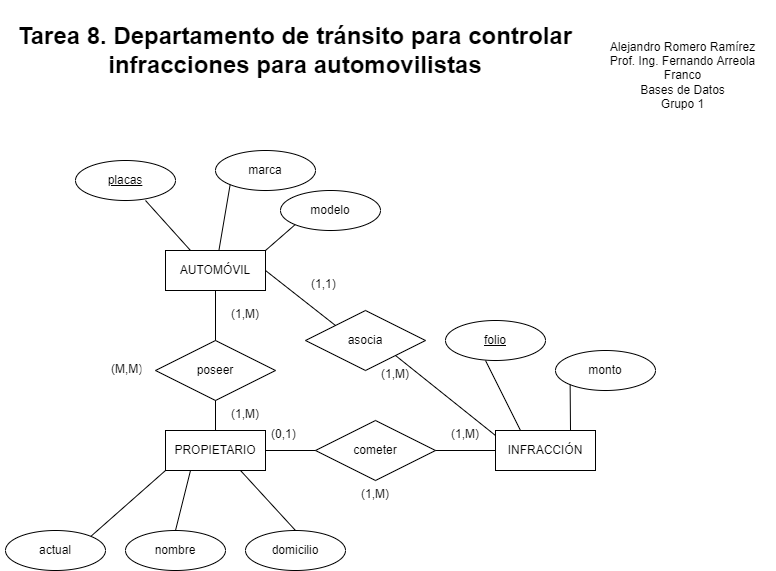

The diagram above was exported from draw.io. Its source (the exported page's mxGraphModel, read from the mxfile embedded in the PNG):
<mxGraphModel dx="1422" dy="762" grid="1" gridSize="10" guides="1" tooltips="1" connect="1" arrows="1" fold="1" page="1" pageScale="1" pageWidth="850" pageHeight="1100" math="0" shadow="0" extFonts="Permanent Marker^https://fonts.googleapis.com/css?family=Permanent+Marker">
  <root>
    <mxCell id="0" />
    <mxCell id="1" parent="0" />
    <mxCell id="8eXKXUqfIKc4Kr9EWWf2-1" value="AUTOMÓVIL" style="whiteSpace=wrap;html=1;align=center;" parent="1" vertex="1">
      <mxGeometry x="210" y="280" width="100" height="40" as="geometry" />
    </mxCell>
    <mxCell id="8eXKXUqfIKc4Kr9EWWf2-5" value="" style="endArrow=none;html=1;rounded=0;entryX=0.5;entryY=1;entryDx=0;entryDy=0;exitX=0.25;exitY=0;exitDx=0;exitDy=0;" parent="1" source="8eXKXUqfIKc4Kr9EWWf2-1" edge="1">
      <mxGeometry width="50" height="50" relative="1" as="geometry">
        <mxPoint x="400" y="420" as="sourcePoint" />
        <mxPoint x="190" y="230" as="targetPoint" />
      </mxGeometry>
    </mxCell>
    <mxCell id="8eXKXUqfIKc4Kr9EWWf2-8" value="poseer" style="shape=rhombus;perimeter=rhombusPerimeter;whiteSpace=wrap;html=1;align=center;" parent="1" vertex="1">
      <mxGeometry x="200" y="370" width="120" height="60" as="geometry" />
    </mxCell>
    <mxCell id="8eXKXUqfIKc4Kr9EWWf2-9" value="" style="endArrow=none;html=1;rounded=0;entryX=0.5;entryY=1;entryDx=0;entryDy=0;exitX=0.5;exitY=0;exitDx=0;exitDy=0;" parent="1" source="8eXKXUqfIKc4Kr9EWWf2-8" target="8eXKXUqfIKc4Kr9EWWf2-1" edge="1">
      <mxGeometry width="50" height="50" relative="1" as="geometry">
        <mxPoint x="400" y="420" as="sourcePoint" />
        <mxPoint x="450" y="370" as="targetPoint" />
      </mxGeometry>
    </mxCell>
    <mxCell id="8eXKXUqfIKc4Kr9EWWf2-10" value="PROPIETARIO" style="whiteSpace=wrap;html=1;align=center;" parent="1" vertex="1">
      <mxGeometry x="210" y="460" width="100" height="40" as="geometry" />
    </mxCell>
    <mxCell id="8eXKXUqfIKc4Kr9EWWf2-11" value="marca" style="ellipse;whiteSpace=wrap;html=1;align=center;" parent="1" vertex="1">
      <mxGeometry x="260" y="180" width="100" height="40" as="geometry" />
    </mxCell>
    <mxCell id="8eXKXUqfIKc4Kr9EWWf2-12" value="modelo" style="ellipse;whiteSpace=wrap;html=1;align=center;" parent="1" vertex="1">
      <mxGeometry x="325" y="220" width="100" height="40" as="geometry" />
    </mxCell>
    <mxCell id="8eXKXUqfIKc4Kr9EWWf2-14" value="" style="endArrow=none;html=1;rounded=0;entryX=0;entryY=1;entryDx=0;entryDy=0;" parent="1" source="8eXKXUqfIKc4Kr9EWWf2-1" target="8eXKXUqfIKc4Kr9EWWf2-11" edge="1">
      <mxGeometry width="50" height="50" relative="1" as="geometry">
        <mxPoint x="400" y="420" as="sourcePoint" />
        <mxPoint x="450" y="370" as="targetPoint" />
      </mxGeometry>
    </mxCell>
    <mxCell id="8eXKXUqfIKc4Kr9EWWf2-15" value="" style="endArrow=none;html=1;rounded=0;entryX=0;entryY=1;entryDx=0;entryDy=0;exitX=1;exitY=0;exitDx=0;exitDy=0;" parent="1" source="8eXKXUqfIKc4Kr9EWWf2-1" target="8eXKXUqfIKc4Kr9EWWf2-12" edge="1">
      <mxGeometry width="50" height="50" relative="1" as="geometry">
        <mxPoint x="400" y="420" as="sourcePoint" />
        <mxPoint x="450" y="370" as="targetPoint" />
      </mxGeometry>
    </mxCell>
    <mxCell id="8eXKXUqfIKc4Kr9EWWf2-16" value="" style="endArrow=none;html=1;rounded=0;exitX=0.5;exitY=0;exitDx=0;exitDy=0;entryX=0.5;entryY=1;entryDx=0;entryDy=0;" parent="1" source="8eXKXUqfIKc4Kr9EWWf2-10" target="8eXKXUqfIKc4Kr9EWWf2-8" edge="1">
      <mxGeometry width="50" height="50" relative="1" as="geometry">
        <mxPoint x="400" y="420" as="sourcePoint" />
        <mxPoint x="450" y="370" as="targetPoint" />
      </mxGeometry>
    </mxCell>
    <mxCell id="8eXKXUqfIKc4Kr9EWWf2-17" value="INFRACCIÓN" style="whiteSpace=wrap;html=1;align=center;" parent="1" vertex="1">
      <mxGeometry x="540" y="460" width="100" height="40" as="geometry" />
    </mxCell>
    <mxCell id="8eXKXUqfIKc4Kr9EWWf2-19" value="monto" style="ellipse;whiteSpace=wrap;html=1;align=center;" parent="1" vertex="1">
      <mxGeometry x="600" y="380" width="100" height="40" as="geometry" />
    </mxCell>
    <mxCell id="8eXKXUqfIKc4Kr9EWWf2-21" value="" style="endArrow=none;html=1;rounded=0;entryX=0.5;entryY=1;entryDx=0;entryDy=0;exitX=0.25;exitY=0;exitDx=0;exitDy=0;" parent="1" source="8eXKXUqfIKc4Kr9EWWf2-17" edge="1">
      <mxGeometry width="50" height="50" relative="1" as="geometry">
        <mxPoint x="400" y="420" as="sourcePoint" />
        <mxPoint x="530" y="390" as="targetPoint" />
      </mxGeometry>
    </mxCell>
    <mxCell id="8eXKXUqfIKc4Kr9EWWf2-22" value="" style="endArrow=none;html=1;rounded=0;entryX=0;entryY=1;entryDx=0;entryDy=0;exitX=0.75;exitY=0;exitDx=0;exitDy=0;" parent="1" source="8eXKXUqfIKc4Kr9EWWf2-17" target="8eXKXUqfIKc4Kr9EWWf2-19" edge="1">
      <mxGeometry width="50" height="50" relative="1" as="geometry">
        <mxPoint x="575" y="470" as="sourcePoint" />
        <mxPoint x="540" y="400" as="targetPoint" />
      </mxGeometry>
    </mxCell>
    <mxCell id="8eXKXUqfIKc4Kr9EWWf2-23" value="cometer" style="shape=rhombus;perimeter=rhombusPerimeter;whiteSpace=wrap;html=1;align=center;" parent="1" vertex="1">
      <mxGeometry x="360" y="450" width="120" height="60" as="geometry" />
    </mxCell>
    <mxCell id="8eXKXUqfIKc4Kr9EWWf2-25" value="" style="endArrow=none;html=1;rounded=0;exitX=1;exitY=0.5;exitDx=0;exitDy=0;entryX=0;entryY=0.5;entryDx=0;entryDy=0;" parent="1" source="8eXKXUqfIKc4Kr9EWWf2-10" target="8eXKXUqfIKc4Kr9EWWf2-23" edge="1">
      <mxGeometry width="50" height="50" relative="1" as="geometry">
        <mxPoint x="400" y="420" as="sourcePoint" />
        <mxPoint x="450" y="370" as="targetPoint" />
      </mxGeometry>
    </mxCell>
    <mxCell id="8eXKXUqfIKc4Kr9EWWf2-27" value="" style="endArrow=none;html=1;rounded=0;exitX=1;exitY=0.5;exitDx=0;exitDy=0;entryX=0;entryY=0.5;entryDx=0;entryDy=0;" parent="1" source="8eXKXUqfIKc4Kr9EWWf2-23" target="8eXKXUqfIKc4Kr9EWWf2-17" edge="1">
      <mxGeometry width="50" height="50" relative="1" as="geometry">
        <mxPoint x="320" y="490" as="sourcePoint" />
        <mxPoint x="380" y="500" as="targetPoint" />
      </mxGeometry>
    </mxCell>
    <mxCell id="8eXKXUqfIKc4Kr9EWWf2-28" value="nombre" style="ellipse;whiteSpace=wrap;html=1;align=center;" parent="1" vertex="1">
      <mxGeometry x="170" y="560" width="100" height="40" as="geometry" />
    </mxCell>
    <mxCell id="8eXKXUqfIKc4Kr9EWWf2-29" value="domicilio" style="ellipse;whiteSpace=wrap;html=1;align=center;" parent="1" vertex="1">
      <mxGeometry x="290" y="560" width="100" height="40" as="geometry" />
    </mxCell>
    <mxCell id="8eXKXUqfIKc4Kr9EWWf2-30" value="" style="endArrow=none;html=1;rounded=0;exitX=0.75;exitY=1;exitDx=0;exitDy=0;entryX=0.5;entryY=0;entryDx=0;entryDy=0;" parent="1" source="8eXKXUqfIKc4Kr9EWWf2-10" target="8eXKXUqfIKc4Kr9EWWf2-29" edge="1">
      <mxGeometry width="50" height="50" relative="1" as="geometry">
        <mxPoint x="400" y="420" as="sourcePoint" />
        <mxPoint x="450" y="370" as="targetPoint" />
      </mxGeometry>
    </mxCell>
    <mxCell id="8eXKXUqfIKc4Kr9EWWf2-32" value="" style="endArrow=none;html=1;rounded=0;exitX=0.25;exitY=1;exitDx=0;exitDy=0;entryX=0.5;entryY=0;entryDx=0;entryDy=0;" parent="1" source="8eXKXUqfIKc4Kr9EWWf2-10" target="8eXKXUqfIKc4Kr9EWWf2-28" edge="1">
      <mxGeometry width="50" height="50" relative="1" as="geometry">
        <mxPoint x="400" y="420" as="sourcePoint" />
        <mxPoint x="450" y="370" as="targetPoint" />
      </mxGeometry>
    </mxCell>
    <mxCell id="8eXKXUqfIKc4Kr9EWWf2-33" value="(1,M)" style="text;strokeColor=none;fillColor=none;spacingLeft=4;spacingRight=4;overflow=hidden;rotatable=0;points=[[0,0.5],[1,0.5]];portConstraint=eastwest;fontSize=12;" parent="1" vertex="1">
      <mxGeometry x="270" y="330" width="40" height="30" as="geometry" />
    </mxCell>
    <mxCell id="8eXKXUqfIKc4Kr9EWWf2-34" value="(1,M)" style="text;strokeColor=none;fillColor=none;spacingLeft=4;spacingRight=4;overflow=hidden;rotatable=0;points=[[0,0.5],[1,0.5]];portConstraint=eastwest;fontSize=12;" parent="1" vertex="1">
      <mxGeometry x="270" y="430" width="40" height="30" as="geometry" />
    </mxCell>
    <mxCell id="8eXKXUqfIKc4Kr9EWWf2-35" value="(M,M)" style="text;strokeColor=none;fillColor=none;spacingLeft=4;spacingRight=4;overflow=hidden;rotatable=0;points=[[0,0.5],[1,0.5]];portConstraint=eastwest;fontSize=12;" parent="1" vertex="1">
      <mxGeometry x="150" y="385" width="40" height="30" as="geometry" />
    </mxCell>
    <mxCell id="8eXKXUqfIKc4Kr9EWWf2-36" value="(0,1)" style="text;strokeColor=none;fillColor=none;spacingLeft=4;spacingRight=4;overflow=hidden;rotatable=0;points=[[0,0.5],[1,0.5]];portConstraint=eastwest;fontSize=12;" parent="1" vertex="1">
      <mxGeometry x="310" y="450" width="50" height="30" as="geometry" />
    </mxCell>
    <mxCell id="8eXKXUqfIKc4Kr9EWWf2-37" value="(1,M)" style="text;strokeColor=none;fillColor=none;spacingLeft=4;spacingRight=4;overflow=hidden;rotatable=0;points=[[0,0.5],[1,0.5]];portConstraint=eastwest;fontSize=12;" parent="1" vertex="1">
      <mxGeometry x="490" y="450" width="50" height="30" as="geometry" />
    </mxCell>
    <mxCell id="8eXKXUqfIKc4Kr9EWWf2-38" value="(1,M)" style="text;strokeColor=none;fillColor=none;spacingLeft=4;spacingRight=4;overflow=hidden;rotatable=0;points=[[0,0.5],[1,0.5]];portConstraint=eastwest;fontSize=12;" parent="1" vertex="1">
      <mxGeometry x="400" y="510" width="50" height="30" as="geometry" />
    </mxCell>
    <mxCell id="8eXKXUqfIKc4Kr9EWWf2-39" value="&lt;h1&gt;Tarea 8. Departamento de tránsito para controlar infracciones para automovilistas&lt;/h1&gt;" style="text;html=1;strokeColor=none;fillColor=none;align=center;verticalAlign=middle;whiteSpace=wrap;rounded=0;" parent="1" vertex="1">
      <mxGeometry x="45" y="30" width="590" height="100" as="geometry" />
    </mxCell>
    <mxCell id="8eXKXUqfIKc4Kr9EWWf2-40" value="Alejandro Romero Ramírez&lt;br&gt;Prof. Ing. Fernando Arreola Franco&lt;br&gt;Bases de Datos&lt;br&gt;Grupo 1" style="text;html=1;strokeColor=none;fillColor=none;align=center;verticalAlign=middle;whiteSpace=wrap;rounded=0;" parent="1" vertex="1">
      <mxGeometry x="635" y="50" width="185" height="110" as="geometry" />
    </mxCell>
    <mxCell id="IrligYS-PxEgr0M9GJaw-1" value="placas" style="ellipse;whiteSpace=wrap;html=1;align=center;fontStyle=4;" parent="1" vertex="1">
      <mxGeometry x="120" y="190" width="100" height="40" as="geometry" />
    </mxCell>
    <mxCell id="IrligYS-PxEgr0M9GJaw-2" value="folio" style="ellipse;whiteSpace=wrap;html=1;align=center;fontStyle=4;" parent="1" vertex="1">
      <mxGeometry x="490" y="350" width="100" height="40" as="geometry" />
    </mxCell>
    <mxCell id="IrligYS-PxEgr0M9GJaw-3" value="actual" style="ellipse;whiteSpace=wrap;html=1;align=center;" parent="1" vertex="1">
      <mxGeometry x="50" y="560" width="100" height="40" as="geometry" />
    </mxCell>
    <mxCell id="IrligYS-PxEgr0M9GJaw-4" value="" style="endArrow=none;html=1;rounded=0;exitX=1;exitY=0;exitDx=0;exitDy=0;entryX=0;entryY=1;entryDx=0;entryDy=0;" parent="1" source="IrligYS-PxEgr0M9GJaw-3" target="8eXKXUqfIKc4Kr9EWWf2-10" edge="1">
      <mxGeometry width="50" height="50" relative="1" as="geometry">
        <mxPoint x="400" y="420" as="sourcePoint" />
        <mxPoint x="450" y="370" as="targetPoint" />
      </mxGeometry>
    </mxCell>
    <mxCell id="fAVGA_Q7YmhwMcHaHlfz-1" value="asocia" style="shape=rhombus;perimeter=rhombusPerimeter;whiteSpace=wrap;html=1;align=center;" vertex="1" parent="1">
      <mxGeometry x="350" y="340" width="120" height="60" as="geometry" />
    </mxCell>
    <mxCell id="fAVGA_Q7YmhwMcHaHlfz-2" value="" style="endArrow=none;html=1;rounded=0;entryX=1;entryY=0.5;entryDx=0;entryDy=0;exitX=0;exitY=0;exitDx=0;exitDy=0;" edge="1" parent="1" source="fAVGA_Q7YmhwMcHaHlfz-1" target="8eXKXUqfIKc4Kr9EWWf2-1">
      <mxGeometry width="50" height="50" relative="1" as="geometry">
        <mxPoint x="400" y="420" as="sourcePoint" />
        <mxPoint x="450" y="370" as="targetPoint" />
      </mxGeometry>
    </mxCell>
    <mxCell id="fAVGA_Q7YmhwMcHaHlfz-4" value="" style="endArrow=none;html=1;rounded=0;entryX=1;entryY=1;entryDx=0;entryDy=0;exitX=1;exitY=0.5;exitDx=0;exitDy=0;" edge="1" parent="1" source="8eXKXUqfIKc4Kr9EWWf2-37" target="fAVGA_Q7YmhwMcHaHlfz-1">
      <mxGeometry width="50" height="50" relative="1" as="geometry">
        <mxPoint x="400" y="420" as="sourcePoint" />
        <mxPoint x="450" y="370" as="targetPoint" />
      </mxGeometry>
    </mxCell>
    <mxCell id="fAVGA_Q7YmhwMcHaHlfz-5" value="(1,1)" style="text;strokeColor=none;fillColor=none;spacingLeft=4;spacingRight=4;overflow=hidden;rotatable=0;points=[[0,0.5],[1,0.5]];portConstraint=eastwest;fontSize=12;" vertex="1" parent="1">
      <mxGeometry x="350" y="300" width="40" height="30" as="geometry" />
    </mxCell>
    <mxCell id="fAVGA_Q7YmhwMcHaHlfz-6" value="(1,M)" style="text;strokeColor=none;fillColor=none;spacingLeft=4;spacingRight=4;overflow=hidden;rotatable=0;points=[[0,0.5],[1,0.5]];portConstraint=eastwest;fontSize=12;" vertex="1" parent="1">
      <mxGeometry x="420" y="390" width="40" height="30" as="geometry" />
    </mxCell>
  </root>
</mxGraphModel>